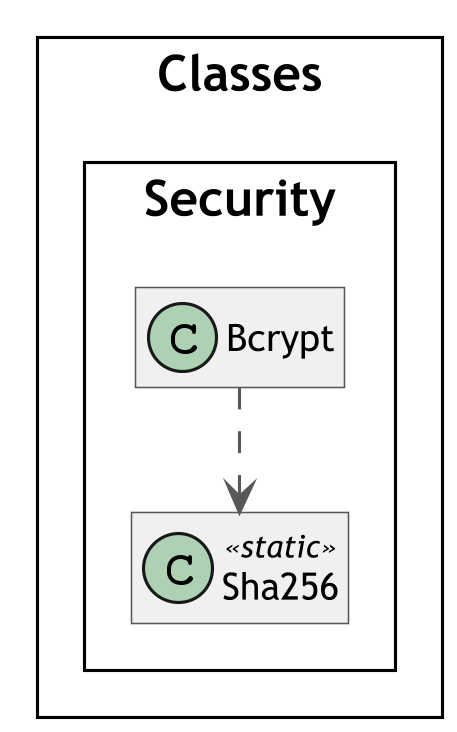

The diagram above was rendered by PlantUML. Its source (embedded in the PNG):
@startuml Security
skinparam classAttributeIconSize 0
skinparam classFontSize 16
skinparam classFontName Trebuchet MS
skinparam classBackgroundColor #F0F0F0
skinparam classBorderColor #585858
skinparam classArrowColor #585858
skinparam wrapWidth 400
skinparam RoundCorner 0
skinparam DefaultFontName Trebuchet MS
skinparam DefaultFontSize 16
skinparam ClassFontSize 16
skinparam TitleFontSize 20
skinparam ClassAttributeFontSize 12
skinparam ClassStereotypeFontSize 10
skinparam ArrowFontSize 10
skinparam Dpi 300
skinparam svgAntiAlias true
skinparam Linetype ortho
skinparam Nodesep 50
skinparam ranksep 75
skinparam groupInheritance 2
skinparam packageStyle Rectangle
!pragma layout elk

left to right direction

package Classes <<Rectangle>> {
    package Security <<Rectangle>> {
        class Bcrypt
        class Sha256 <<static>>
    }
}

Bcrypt ..> Sha256

hide members
@enduml